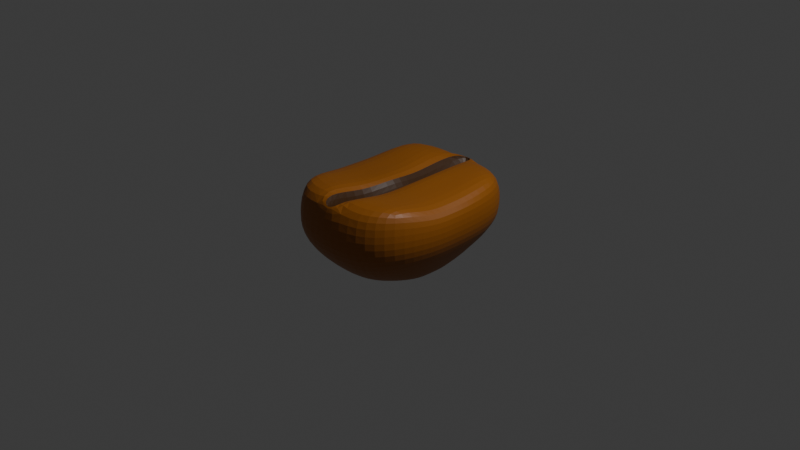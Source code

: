 # Source: biji_kopi.blend  (saved by Blender 5.0.119; exported with 4.5.12 LTS)
import bpy
from mathutils import Matrix  # noqa: F401  (used for matrix-valued properties, if any)

bpy.ops.wm.read_factory_settings(use_empty=True)
scene = bpy.context.scene
scene.name = 'Scene'

# ---- collections
col_collection = bpy.data.collections.new('Collection'); scene.collection.children.link(col_collection)

# ---- materials (node trees are filled in below, after node groups)
mat_coklat_muda = bpy.data.materials.new('Coklat muda')
mat_coklat_muda.alpha_threshold = 0.0
mat_coklat_muda.use_backface_culling_lightprobe_volume = False
mat_coklat_muda.roughness = 0.5
mat_coklat_muda.line_color = (0.0, 0.0, 0.0, 1.0)
mat_coklat_gelap = bpy.data.materials.new('coklat gelap')

# ---- material node trees
mat_coklat_muda.use_nodes = True; mat_coklat_muda.node_tree.nodes.clear()
_N = mat_coklat_muda.node_tree.nodes; _L = mat_coklat_muda.node_tree.links
n0 = _N.new('ShaderNodeOutputMaterial'); n0.name = 'Material Output'; n0.location = (200, 100)
n1 = _N.new('ShaderNodeBsdfPrincipled'); n1.name = 'Principled BSDF'; n1.location = (-200, 100)
n1.inputs[0].default_value = (0.3419, 0.107, 0.006512, 1.0)
_L.new(n1.outputs[0], n0.inputs[0])
n0.is_active_output = True
mat_coklat_gelap.use_nodes = True; mat_coklat_gelap.node_tree.nodes.clear()
_N = mat_coklat_gelap.node_tree.nodes; _L = mat_coklat_gelap.node_tree.links
n0 = _N.new('ShaderNodeBsdfPrincipled'); n0.name = 'Principled BSDF'; n0.location = (-200, 100)
n0.inputs[0].default_value = (0.06208, 0.02221, 0.002572, 1.0)
n1 = _N.new('ShaderNodeOutputMaterial'); n1.name = 'Material Output'; n1.location = (200, 100)
_L.new(n0.outputs[0], n1.inputs[0])
n1.is_active_output = True

# ---- world
world_world = bpy.data.worlds.new('World'); scene.world = world_world
world_world.use_nodes = True; world_world.node_tree.nodes.clear()
_N = world_world.node_tree.nodes; _L = world_world.node_tree.links
n0 = _N.new('ShaderNodeOutputWorld'); n0.name = 'World Output'; n0.location = (200, 100)
n1 = _N.new('ShaderNodeBackground'); n1.name = 'Background'; n1.location = (-200, 100)
n1.inputs[0].default_value = (0.05088, 0.05088, 0.05088, 1.0)
_L.new(n1.outputs[0], n0.inputs[0])
n0.is_active_output = True
world_world.color = (0.05088, 0.05088, 0.05088)
world_world.sun_shadow_jitter_overblur = 0.0

# ---- cameras
cam_camera = bpy.data.cameras.new('Camera')
cam_camera.clip_end = 100.0
cam_camera.ortho_scale = 7.314

# ---- lights
light_light = bpy.data.lights.new('Light', 'POINT')
light_light.energy = 1000.0
light_light.shadow_soft_size = 0.1

# ---- meshes
me_cube = bpy.data.meshes.new('Cube')
me_cube.from_pydata([(0.9202, 0.9202, 1.0), (0.5024, 0.5024, -1.0), (0.8707, -0.799, 1.162), (0.6237, -0.4472, -0.8284), (-0.9202, 0.9202, 1.0), (-0.491, 0.5335, -0.8581), (-0.7983, -0.8756, 1.167), (-0.5869, -0.4976, -0.8603), (0.2512, 0.5907, -1.0), (0.0, 0.6204, -1.0), (-0.2512, 0.5907, -1.0), (0.5278, -1.089, 1.11), (-0.5343, -1.1, 1.144), (-0.2512, -0.5907, -1.0), (0.0, -0.6204, -1.0), (0.2512, -0.5907, -1.0), (-0.6817, 1.179, 1.049), (0.4606, 1.172, 1.001), (-0.6484, 0.1675, -1.0), (-0.6484, -0.1675, -1.0), (1.029, 0.3088, 0.9097), (0.9988, -0.3067, 0.8711), (-1.02, -0.3079, 0.9047), (-1.018, 0.3074, 0.8919), (0.6484, -0.1675, -1.0), (0.6484, 0.1675, -1.0), (-0.2045, 0.1603, -1.107), (-0.2045, -0.1603, -1.107), (0.0, 0.1684, -1.107), (0.0, -0.1684, -1.107), (0.2045, 0.1603, -1.107), (0.2045, -0.1603, -1.107), (0.4601, 0.3607, 0.8711), (0.4601, -0.3607, 0.8711), (-0.4601, 0.3607, 0.8711), (-0.4601, -0.3607, 0.8711), (1.0, 1.0, 0.5), (0.9928, 0.9928, 0.0), (0.7951, 0.7951, -0.5), (-0.7957, -0.7597, -0.6104), (-0.8473, -0.9483, -0.02011), (-0.8545, -0.9566, 0.5535), (0.9506, -0.8906, 0.5887), (0.9434, -0.8823, 0.01506), (0.7455, -0.6555, -0.5586), (-1.0, 1.0, 0.5), (-0.9928, 0.9928, 0.0), (-0.7951, 0.7951, -0.5), (-0.7136, 1.256, 0.4998), (-0.563, 1.221, 0.01151), (-0.3976, 0.935, -0.5), (0.0, 1.395, 0.5), (0.01786, 1.211, -0.2198), (0.0, 0.9819, -0.5), (0.5, 1.266, 0.5), (0.5518, 1.106, -0.1294), (0.3976, 0.935, -0.5), (0.5736, -1.197, 0.5368), (0.5695, -1.187, -0.03681), (0.4561, -0.9201, -0.6104), (1.502e-09, -1.264, 0.5368), (1.502e-09, -1.254, -0.03681), (1.502e-09, -0.974, -0.6104), (-0.5736, -1.197, 0.5368), (-0.5695, -1.187, -0.03681), (-0.4561, -0.9201, -0.6104), (1.085, 0.3333, 0.5), (1.078, 0.3309, 4.47e-08), (0.863, 0.265, -0.5), (1.085, -0.3333, 0.5), (1.078, -0.3309, 4.47e-08), (0.863, -0.265, -0.5), (-1.085, -0.3333, 0.3711), (-1.078, -0.3309, 4.47e-08), (-0.863, -0.265, -0.5), (-1.085, 0.3333, 0.3711), (-1.078, 0.3309, 4.47e-08), (-0.863, 0.265, -0.5), (-0.6484, 0.0, -1.0), (0.9988, -6.661e-16, 0.8711), (-1.028, 0.0008025, 0.9048), (0.6484, 0.0, -1.0), (-0.2045, 0.0, -1.107), (0.0, 0.0, -1.107), (0.2045, 0.0, -1.107), (0.4601, -2.98e-08, 0.8711), (-0.4601, -2.98e-08, 0.8711), (-0.863, -2.98e-08, -0.5), (-1.078, -6.661e-16, 4.47e-08), (-1.085, -6.661e-16, 0.3711), (0.863, -6.661e-16, -0.5), (1.078, -6.661e-16, 4.47e-08), (1.085, -6.661e-16, 0.5), (0.09077, -0.9883, 1.193), (-0.1011, -0.9883, 1.193), (1.502e-09, -1.181, 0.9579), (-1.456e-09, -1.14, 0.4979), (-0.1423, 1.063, 0.9112), (0.04959, 1.052, 0.9113), (0.0, 1.327, 0.8475), (-1.52e-05, 1.275, 0.3875), (-0.07645, 0.377, 0.8715), (0.05256, 0.3774, 0.9511), (0.04506, 0.3795, 0.259), (0.02812, -0.4622, 0.8627), (-0.1639, -0.4622, 0.8627), (-0.09653, -0.4647, 0.2502), (0.08947, 0.0008212, 0.8938), (-0.03624, -0.0002852, 0.9642), (0.01747, 0.008278, 0.5292)], [], [(35, 22, 6, 12), (63, 12, 6, 41), (75, 23, 4, 45), (31, 24, 3, 15), (69, 21, 2, 42), (54, 17, 0, 36), (45, 4, 16, 48), (19, 27, 13, 7), (27, 29, 14, 13), (29, 31, 15, 14), (42, 2, 11, 57), (21, 33, 11, 2), (0, 17, 32, 20), (79, 85, 33, 21), (9, 8, 30, 28), (83, 84, 31, 29), (10, 9, 28, 26), (82, 83, 29, 27), (5, 10, 26, 18), (78, 82, 27, 19), (36, 0, 20, 66), (92, 79, 21, 69), (8, 1, 25, 30), (84, 81, 24, 31), (41, 6, 22, 72), (89, 80, 23, 75), (16, 4, 23, 34), (86, 80, 22, 35), (78, 87, 77, 18), (87, 88, 76, 77), (88, 89, 75, 76), (7, 39, 74, 19), (39, 40, 73, 74), (40, 41, 72, 73), (81, 90, 71, 24), (90, 91, 70, 71), (91, 92, 69, 70), (1, 38, 68, 25), (38, 37, 67, 68), (37, 36, 66, 67), (14, 62, 65, 13), (62, 61, 64, 65), (61, 60, 63, 64), (15, 59, 62, 14), (59, 58, 61, 62), (58, 57, 60, 61), (3, 44, 59, 15), (44, 43, 58, 59), (43, 42, 57, 58), (9, 53, 56, 8), (53, 52, 55, 56), (52, 51, 54, 55), (10, 50, 53, 9), (50, 49, 52, 53), (49, 48, 51, 52), (5, 47, 50, 10), (47, 46, 49, 50), (46, 45, 48, 49), (8, 56, 38, 1), (56, 55, 37, 38), (55, 54, 36, 37), (24, 71, 44, 3), (71, 70, 43, 44), (70, 69, 42, 43), (18, 77, 47, 5), (77, 76, 46, 47), (76, 75, 45, 46), (13, 65, 39, 7), (65, 64, 40, 39), (64, 63, 41, 40), (67, 66, 92, 91), (68, 67, 91, 90), (25, 68, 90, 81), (73, 72, 89, 88), (74, 73, 88, 87), (19, 74, 87, 78), (34, 23, 80, 86), (72, 22, 80, 89), (30, 25, 81, 84), (66, 20, 79, 92), (18, 26, 82, 78), (26, 28, 83, 82), (28, 30, 84, 83), (20, 32, 85, 79), (93, 96, 95), (96, 94, 95), (97, 100, 99), (100, 98, 99), (105, 94, 96, 106), (106, 96, 93, 104), (97, 101, 103, 100), (100, 103, 102, 98), (108, 105, 106, 109), (109, 106, 104, 107), (101, 108, 109, 103), (103, 109, 107, 102), (33, 104, 93, 11), (60, 95, 94, 12, 63), (105, 35, 12, 94), (57, 11, 93, 95, 60), (97, 16, 34, 101), (51, 99, 98, 17, 54), (17, 98, 102, 32), (48, 16, 97, 99, 51), (32, 102, 107, 85), (101, 34, 86, 108), (85, 107, 104, 33), (108, 86, 35, 105)])
me_cube.polygons.foreach_set('material_index', [0, 0, 0, 0, 0, 0, 0, 0, 0, 0, 0, 0, 0, 0, 0, 0, 0, 0, 0, 0, 0, 0, 0, 0, 0, 0, 0, 0, 0, 0, 0, 0, 0, 0, 0, 0, 0, 0, 0, 0, 0, 0, 0, 0, 0, 0, 0, 0, 0, 0, 0, 0, 0, 0, 0, 0, 0, 0, 0, 0, 0, 0, 0, 0, 0, 0, 0, 0, 0, 0, 0, 0, 0, 0, 0, 0, 0, 0, 0, 0, 0, 0, 0, 0, 1, 1, 1, 1, 1, 1, 1, 1, 1, 1, 1, 1, 0, 0, 0, 0, 0, 0, 0, 0, 0, 0, 0, 0])
_uv = me_cube.uv_layers.new(name='UVMap')
_uv.uv.foreach_set('vector', [0.8125, 0.6667, 0.875, 0.6667, 0.875, 0.75, 0.8125, 0.75, 0.5625, 0.9375, 0.625, 0.9375, 0.625, 1.0, 0.5625, 1.0, 0.5625, 0.1667, 0.625, 0.1667, 0.625, 0.25, 0.5625, 0.25, 0.3125, 0.6667, 0.375, 0.6667, 0.375, 0.75, 0.3125, 0.75, 0.5625, 0.6667, 0.625, 0.6667, 0.625, 0.75, 0.5625, 0.75, 0.5625, 0.4375, 0.625, 0.4375, 0.625, 0.5, 0.5625, 0.5, 0.5625, 0.25, 0.625, 0.25, 0.625, 0.3125, 0.5625, 0.3125, 0.125, 0.6667, 0.1875, 0.6667, 0.1875, 0.75, 0.125, 0.75, 0.1875, 0.6667, 0.25, 0.6667, 0.25, 0.75, 0.1875, 0.75, 0.25, 0.6667, 0.3125, 0.6667, 0.3125, 0.75, 0.25, 0.75, 0.5625, 0.75, 0.625, 0.75, 0.625, 0.8125, 0.5625, 0.8125, 0.625, 0.6667, 0.6875, 0.6667, 0.6875, 0.75, 0.625, 0.75, 0.625, 0.5, 0.6875, 0.5, 0.6875, 0.5833, 0.625, 0.5833, 0.625, 0.625, 0.6875, 0.625, 0.6875, 0.6667, 0.625, 0.6667, 0.25, 0.5, 0.3125, 0.5, 0.3125, 0.5833, 0.25, 0.5833, 0.25, 0.625, 0.3125, 0.625, 0.3125, 0.6667, 0.25, 0.6667, 0.1875, 0.5, 0.25, 0.5, 0.25, 0.5833, 0.1875, 0.5833, 0.1875, 0.625, 0.25, 0.625, 0.25, 0.6667, 0.1875, 0.6667, 0.125, 0.5, 0.1875, 0.5, 0.1875, 0.5833, 0.125, 0.5833, 0.125, 0.625, 0.1875, 0.625, 0.1875, 0.6667, 0.125, 0.6667, 0.5625, 0.5, 0.625, 0.5, 0.625, 0.5833, 0.5625, 0.5833, 0.5625, 0.625, 0.625, 0.625, 0.625, 0.6667, 0.5625, 0.6667, 0.3125, 0.5, 0.375, 0.5, 0.375, 0.5833, 0.3125, 0.5833, 0.3125, 0.625, 0.375, 0.625, 0.375, 0.6667, 0.3125, 0.6667, 0.5625, 0.0, 0.625, 0.0, 0.625, 0.08333, 0.5625, 0.08333, 0.5625, 0.125, 0.625, 0.125, 0.625, 0.1667, 0.5625, 0.1667, 0.8125, 0.5, 0.875, 0.5, 0.875, 0.5833, 0.8125, 0.5833, 0.8125, 0.625, 0.875, 0.625, 0.875, 0.6667, 0.8125, 0.6667, 0.375, 0.125, 0.4375, 0.125, 0.4375, 0.1667, 0.375, 0.1667, 0.4375, 0.125, 0.5, 0.125, 0.5, 0.1667, 0.4375, 0.1667, 0.5, 0.125, 0.5625, 0.125, 0.5625, 0.1667, 0.5, 0.1667, 0.375, 0.0, 0.4375, 0.0, 0.4375, 0.08333, 0.375, 0.08333, 0.4375, 0.0, 0.5, 0.0, 0.5, 0.08333, 0.4375, 0.08333, 0.5, 0.0, 0.5625, 0.0, 0.5625, 0.08333, 0.5, 0.08333, 0.375, 0.625, 0.4375, 0.625, 0.4375, 0.6667, 0.375, 0.6667, 0.4375, 0.625, 0.5, 0.625, 0.5, 0.6667, 0.4375, 0.6667, 0.5, 0.625, 0.5625, 0.625, 0.5625, 0.6667, 0.5, 0.6667, 0.375, 0.5, 0.4375, 0.5, 0.4375, 0.5833, 0.375, 0.5833, 0.4375, 0.5, 0.5, 0.5, 0.5, 0.5833, 0.4375, 0.5833, 0.5, 0.5, 0.5625, 0.5, 0.5625, 0.5833, 0.5, 0.5833, 0.375, 0.875, 0.4375, 0.875, 0.4375, 0.9375, 0.375, 0.9375, 0.4375, 0.875, 0.5, 0.875, 0.5, 0.9375, 0.4375, 0.9375, 0.5, 0.875, 0.5625, 0.875, 0.5625, 0.9375, 0.5, 0.9375, 0.375, 0.8125, 0.4375, 0.8125, 0.4375, 0.875, 0.375, 0.875, 0.4375, 0.8125, 0.5, 0.8125, 0.5, 0.875, 0.4375, 0.875, 0.5, 0.8125, 0.5625, 0.8125, 0.5625, 0.875, 0.5, 0.875, 0.375, 0.75, 0.4375, 0.75, 0.4375, 0.8125, 0.375, 0.8125, 0.4375, 0.75, 0.5, 0.75, 0.5, 0.8125, 0.4375, 0.8125, 0.5, 0.75, 0.5625, 0.75, 0.5625, 0.8125, 0.5, 0.8125, 0.375, 0.375, 0.4375, 0.375, 0.4375, 0.4375, 0.375, 0.4375, 0.4375, 0.375, 0.5, 0.375, 0.5, 0.4375, 0.4375, 0.4375, 0.5, 0.375, 0.5625, 0.375, 0.5625, 0.4375, 0.5, 0.4375, 0.375, 0.3125, 0.4375, 0.3125, 0.4375, 0.375, 0.375, 0.375, 0.4375, 0.3125, 0.5, 0.3125, 0.5, 0.375, 0.4375, 0.375, 0.5, 0.3125, 0.5625, 0.3125, 0.5625, 0.375, 0.5, 0.375, 0.375, 0.25, 0.4375, 0.25, 0.4375, 0.3125, 0.375, 0.3125, 0.4375, 0.25, 0.5, 0.25, 0.5, 0.3125, 0.4375, 0.3125, 0.5, 0.25, 0.5625, 0.25, 0.5625, 0.3125, 0.5, 0.3125, 0.375, 0.4375, 0.4375, 0.4375, 0.4375, 0.5, 0.375, 0.5, 0.4375, 0.4375, 0.5, 0.4375, 0.5, 0.5, 0.4375, 0.5, 0.5, 0.4375, 0.5625, 0.4375, 0.5625, 0.5, 0.5, 0.5, 0.375, 0.6667, 0.4375, 0.6667, 0.4375, 0.75, 0.375, 0.75, 0.4375, 0.6667, 0.5, 0.6667, 0.5, 0.75, 0.4375, 0.75, 0.5, 0.6667, 0.5625, 0.6667, 0.5625, 0.75, 0.5, 0.75, 0.375, 0.1667, 0.4375, 0.1667, 0.4375, 0.25, 0.375, 0.25, 0.4375, 0.1667, 0.5, 0.1667, 0.5, 0.25, 0.4375, 0.25, 0.5, 0.1667, 0.5625, 0.1667, 0.5625, 0.25, 0.5, 0.25, 0.375, 0.9375, 0.4375, 0.9375, 0.4375, 1.0, 0.375, 1.0, 0.4375, 0.9375, 0.5, 0.9375, 0.5, 1.0, 0.4375, 1.0, 0.5, 0.9375, 0.5625, 0.9375, 0.5625, 1.0, 0.5, 1.0, 0.5, 0.5833, 0.5625, 0.5833, 0.5625, 0.625, 0.5, 0.625, 0.4375, 0.5833, 0.5, 0.5833, 0.5, 0.625, 0.4375, 0.625, 0.375, 0.5833, 0.4375, 0.5833, 0.4375, 0.625, 0.375, 0.625, 0.5, 0.08333, 0.5625, 0.08333, 0.5625, 0.125, 0.5, 0.125, 0.4375, 0.08333, 0.5, 0.08333, 0.5, 0.125, 0.4375, 0.125, 0.375, 0.08333, 0.4375, 0.08333, 0.4375, 0.125, 0.375, 0.125, 0.8125, 0.5833, 0.875, 0.5833, 0.875, 0.625, 0.8125, 0.625, 0.5625, 0.08333, 0.625, 0.08333, 0.625, 0.125, 0.5625, 0.125, 0.3125, 0.5833, 0.375, 0.5833, 0.375, 0.625, 0.3125, 0.625, 0.5625, 0.5833, 0.625, 0.5833, 0.625, 0.625, 0.5625, 0.625, 0.125, 0.5833, 0.1875, 0.5833, 0.1875, 0.625, 0.125, 0.625, 0.1875, 0.5833, 0.25, 0.5833, 0.25, 0.625, 0.1875, 0.625, 0.25, 0.5833, 0.3125, 0.5833, 0.3125, 0.625, 0.25, 0.625, 0.625, 0.5833, 0.6875, 0.5833, 0.6875, 0.625, 0.625, 0.625, 0.625, 0.8658, 0.625, 0.8751, 0.6084, 0.875, 0.625, 0.8751, 0.625, 0.8934, 0.6084, 0.875, 0.625, 0.3606, 0.625, 0.3746, 0.6059, 0.375, 0.625, 0.3746, 0.625, 0.375, 0.6059, 0.375, 0.7711, 0.6667, 0.7684, 0.75, 0.75, 0.7489, 0.75, 0.6665, 0.75, 0.6665, 0.75, 0.7489, 0.7316, 0.75, 0.7289, 0.6667, 0.7644, 0.5, 0.7711, 0.5833, 0.75, 0.5835, 0.75, 0.5019, 0.75, 0.5019, 0.75, 0.5835, 0.7289, 0.5833, 0.7289, 0.5, 0.7711, 0.625, 0.7711, 0.6667, 0.75, 0.6665, 0.75, 0.625, 0.75, 0.625, 0.75, 0.6665, 0.7289, 0.6667, 0.7289, 0.625, 0.7711, 0.5833, 0.7711, 0.625, 0.75, 0.625, 0.75, 0.5835, 0.75, 0.5835, 0.75, 0.625, 0.7289, 0.625, 0.7289, 0.5833, 0.6875, 0.6667, 0.7289, 0.6667, 0.7316, 0.75, 0.6875, 0.75, 0.5625, 0.875, 0.6084, 0.875, 0.625, 0.8934, 0.625, 0.9375, 0.5625, 0.9375, 0.7711, 0.6667, 0.8125, 0.6667, 0.8125, 0.75, 0.7684, 0.75, 0.5625, 0.8125, 0.625, 0.8125, 0.625, 0.8658, 0.6084, 0.875, 0.5625, 0.875, 0.7644, 0.5, 0.8125, 0.5, 0.8125, 0.5833, 0.7711, 0.5833, 0.5625, 0.375, 0.6059, 0.375, 0.625, 0.3961, 0.625, 0.4375, 0.5625, 0.4375, 0.6875, 0.5, 0.7289, 0.5, 0.7289, 0.5833, 0.6875, 0.5833, 0.5625, 0.3125, 0.625, 0.3125, 0.625, 0.3606, 0.6059, 0.375, 0.5625, 0.375, 0.6875, 0.5833, 0.7289, 0.5833, 0.7289, 0.625, 0.6875, 0.625, 0.7711, 0.5833, 0.8125, 0.5833, 0.8125, 0.625, 0.7711, 0.625, 0.6875, 0.625, 0.7289, 0.625, 0.7289, 0.6667, 0.6875, 0.6667, 0.7711, 0.625, 0.8125, 0.625, 0.8125, 0.6667, 0.7711, 0.6667])
me_cube.materials.append(mat_coklat_muda)
me_cube.materials.append(mat_coklat_gelap)
me_cube.use_mirror_vertex_groups = False
me_cube.update()

# ---- objects
ob_cube = bpy.data.objects.new('Cube', me_cube)
ob_light = bpy.data.objects.new('Light', light_light)
ob_camera = bpy.data.objects.new('Camera', cam_camera)

# ---- transforms, parenting, visibility, modifiers, constraints
ob_cube.location = (0.0, 0.0, 0.0)
ob_cube.scale = (0.7306, 0.8099, 0.4859)
ob_cube.lock_rotations_4d = False
ob_cube.empty_display_type = 'ARROWS'
ob_cube.lineart.crease_threshold = 0.0
_m = ob_cube.modifiers.new('Subdivision', 'SUBSURF')
_m.levels = 4
ob_light.location = (4.076, 1.005, 5.904)
ob_light.rotation_euler = (0.6503, 0.05522, 1.866)
ob_light.lock_rotations_4d = False
ob_light.empty_display_type = 'ARROWS'
ob_light.color = (0.0, 0.0, 0.0, 0.0)
ob_light.lineart.crease_threshold = 0.0
ob_camera.location = (7.359, -6.926, 4.958)
ob_camera.rotation_euler = (1.109, 0.0, 0.8149)
ob_camera.lock_rotations_4d = False
ob_camera.empty_display_type = 'ARROWS'
ob_camera.color = (0.0, 0.0, 0.0, 0.0)
ob_camera.display_type = 'WIRE'
ob_camera.lineart.crease_threshold = 0.0

# ---- collection membership
col_collection.objects.link(ob_cube)
col_collection.objects.link(ob_light)
col_collection.objects.link(ob_camera)

# ---- scene / render settings (as saved in the file)
scene.camera = ob_camera
scene.frame_start = 1; scene.frame_end = 250; scene.frame_set(1)
scene.render.engine = 'BLENDER_EEVEE_NEXT'
scene.render.bake_bias = 0.0
scene.render.bake_samples = 0
scene.cycles.sampling_pattern = 'TABULATED_SOBOL'
scene.eevee.use_volume_custom_range = False
bpy.context.view_layer.update()
